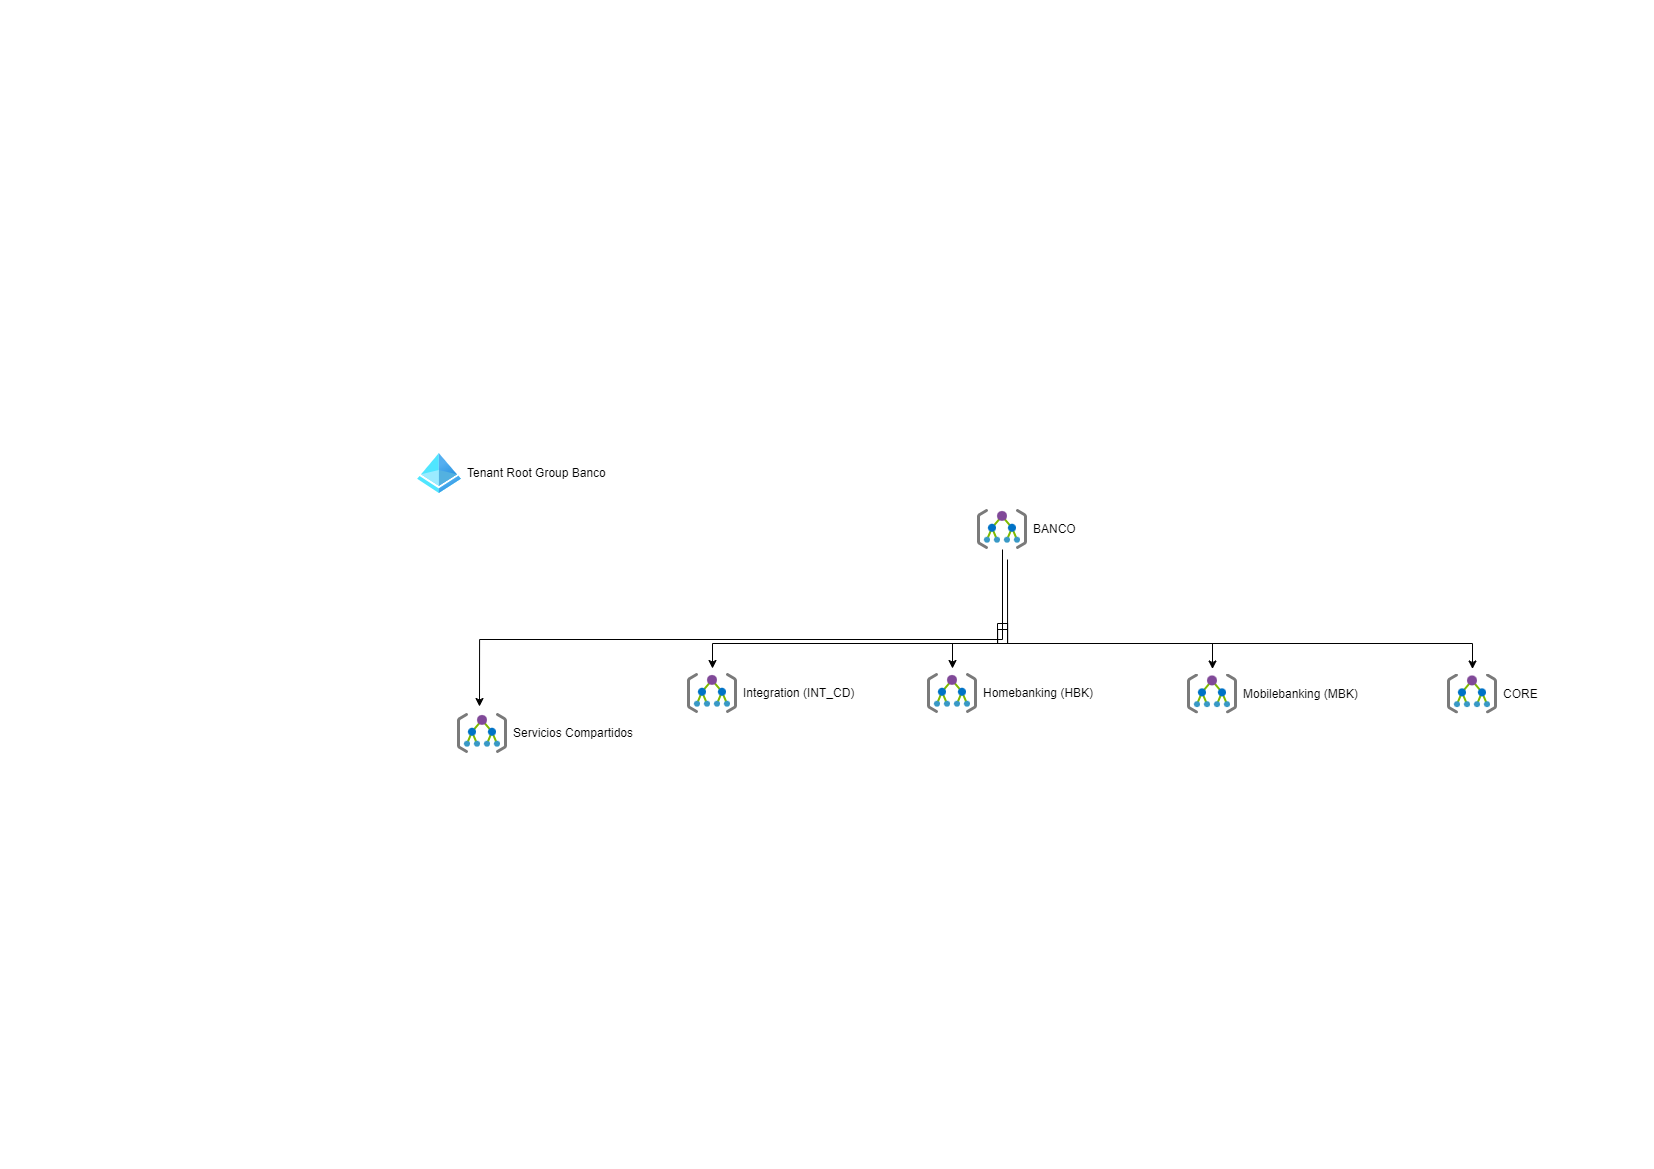

The diagram above was exported from draw.io. Its source (the exported page's mxGraphModel, read from the mxfile embedded in the PNG):
<mxGraphModel dx="2427" dy="1958" grid="1" gridSize="10" guides="1" tooltips="1" connect="1" arrows="1" fold="1" page="1" pageScale="1" pageWidth="827" pageHeight="1169" math="0" shadow="0">
  <root>
    <mxCell id="0" />
    <mxCell id="1" parent="0" />
    <mxCell id="1LPlHMpfgdemoTSZ3b9A-3" style="edgeStyle=orthogonalEdgeStyle;rounded=0;orthogonalLoop=1;jettySize=auto;html=1;" parent="1" source="rxTIJEMKNzwDUfzXCz0u-5" edge="1">
      <mxGeometry relative="1" as="geometry">
        <mxPoint x="-348" y="-463" as="targetPoint" />
        <Array as="points">
          <mxPoint x="175" y="-530" />
          <mxPoint x="-348" y="-530" />
        </Array>
      </mxGeometry>
    </mxCell>
    <mxCell id="rxTIJEMKNzwDUfzXCz0u-5" value="BANCO" style="sketch=0;aspect=fixed;html=1;points=[];align=left;image;fontSize=12;image=img/lib/mscae/Management_Groups.svg;verticalAlign=middle;spacingLeft=4;labelPosition=right;verticalLabelPosition=middle;fontStyle=0;" parent="1" vertex="1">
      <mxGeometry x="150" y="-660" width="50" height="40" as="geometry" />
    </mxCell>
    <mxCell id="rxTIJEMKNzwDUfzXCz0u-11" style="edgeStyle=orthogonalEdgeStyle;rounded=0;orthogonalLoop=1;jettySize=auto;html=1;fontColor=#FF0000;" parent="1" target="rxTIJEMKNzwDUfzXCz0u-24" edge="1">
      <mxGeometry relative="1" as="geometry">
        <Array as="points">
          <mxPoint x="170" y="-526" />
          <mxPoint x="-115" y="-526" />
        </Array>
        <mxPoint x="170.00000000000045" y="-546" as="sourcePoint" />
      </mxGeometry>
    </mxCell>
    <mxCell id="rxTIJEMKNzwDUfzXCz0u-12" style="edgeStyle=orthogonalEdgeStyle;rounded=0;orthogonalLoop=1;jettySize=auto;html=1;strokeWidth=1;fontSize=12;fontColor=#FF0000;startArrow=none;startFill=0;endArrow=classic;endFill=1;" parent="1" target="rxTIJEMKNzwDUfzXCz0u-46" edge="1">
      <mxGeometry relative="1" as="geometry">
        <Array as="points">
          <mxPoint x="170" y="-526" />
          <mxPoint x="385" y="-526" />
        </Array>
        <mxPoint x="180" y="-540" as="sourcePoint" />
      </mxGeometry>
    </mxCell>
    <mxCell id="rxTIJEMKNzwDUfzXCz0u-17" value="Tenant Root Group Banco" style="aspect=fixed;html=1;points=[];align=left;image;fontSize=12;image=img/lib/azure2/identity/Azure_Active_Directory.svg;labelBackgroundColor=default;sketch=0;fontFamily=Helvetica;fontColor=default;strokeColor=default;fillColor=default;verticalAlign=middle;spacingLeft=4;labelPosition=right;verticalLabelPosition=middle;" parent="1" vertex="1">
      <mxGeometry x="-409.87" y="-716" width="43.75" height="40" as="geometry" />
    </mxCell>
    <mxCell id="rxTIJEMKNzwDUfzXCz0u-24" value="Integration (INT_CD)" style="sketch=0;aspect=fixed;html=1;points=[];align=left;image;fontSize=12;image=img/lib/mscae/Management_Groups.svg;horizontal=1;verticalAlign=middle;labelPosition=right;verticalLabelPosition=middle;spacingLeft=4;perimeterSpacing=5;" parent="1" vertex="1">
      <mxGeometry x="-140" y="-496" width="50" height="40" as="geometry" />
    </mxCell>
    <mxCell id="rxTIJEMKNzwDUfzXCz0u-27" value="Homebanking (HBK)" style="sketch=0;aspect=fixed;html=1;points=[];align=left;image;fontSize=12;image=img/lib/mscae/Management_Groups.svg;horizontal=1;verticalAlign=middle;labelPosition=right;verticalLabelPosition=middle;spacingLeft=4;perimeterSpacing=5;" parent="1" vertex="1">
      <mxGeometry x="100" y="-496" width="50" height="40" as="geometry" />
    </mxCell>
    <mxCell id="rxTIJEMKNzwDUfzXCz0u-28" style="edgeStyle=orthogonalEdgeStyle;rounded=0;orthogonalLoop=1;jettySize=auto;html=1;" parent="1" target="rxTIJEMKNzwDUfzXCz0u-27" edge="1">
      <mxGeometry relative="1" as="geometry">
        <Array as="points">
          <mxPoint x="180" y="-546" />
          <mxPoint x="180" y="-526" />
          <mxPoint x="125" y="-526" />
        </Array>
        <mxPoint x="170.00000000000045" y="-546" as="sourcePoint" />
        <mxPoint x="432" y="-481" as="targetPoint" />
      </mxGeometry>
    </mxCell>
    <mxCell id="rxTIJEMKNzwDUfzXCz0u-46" value="Mobilebanking (MBK)" style="sketch=0;aspect=fixed;html=1;points=[];align=left;image;fontSize=12;image=img/lib/mscae/Management_Groups.svg;horizontal=1;verticalAlign=middle;labelPosition=right;verticalLabelPosition=middle;spacingLeft=4;perimeterSpacing=5;" parent="1" vertex="1">
      <mxGeometry x="360" y="-495.5" width="50" height="40" as="geometry" />
    </mxCell>
    <mxCell id="vXtuulOqDPT49x_Crcg7-4" value="CORE" style="sketch=0;aspect=fixed;html=1;points=[];align=left;image;fontSize=12;image=img/lib/mscae/Management_Groups.svg;horizontal=1;verticalAlign=middle;labelPosition=right;verticalLabelPosition=middle;spacingLeft=4;perimeterSpacing=5;" parent="1" vertex="1">
      <mxGeometry x="620" y="-495.5" width="50" height="40" as="geometry" />
    </mxCell>
    <mxCell id="vXtuulOqDPT49x_Crcg7-9" style="edgeStyle=orthogonalEdgeStyle;rounded=0;orthogonalLoop=1;jettySize=auto;html=1;strokeWidth=1;fontSize=12;fontColor=#FF0000;startArrow=none;startFill=0;endArrow=classic;endFill=1;" parent="1" target="vXtuulOqDPT49x_Crcg7-4" edge="1">
      <mxGeometry relative="1" as="geometry">
        <Array as="points">
          <mxPoint x="180" y="-526" />
          <mxPoint x="645" y="-526" />
        </Array>
        <mxPoint x="180" y="-610" as="sourcePoint" />
        <mxPoint x="508.5" y="-501" as="targetPoint" />
      </mxGeometry>
    </mxCell>
    <mxCell id="2t0nwSxHbL4kPWGyoN9L-1" value="Servicios Compartidos" style="sketch=0;aspect=fixed;html=1;points=[];align=left;image;fontSize=12;image=img/lib/mscae/Management_Groups.svg;horizontal=1;verticalAlign=middle;labelPosition=right;verticalLabelPosition=middle;spacingLeft=4;perimeterSpacing=5;" parent="1" vertex="1">
      <mxGeometry x="-370" y="-456" width="50" height="40" as="geometry" />
    </mxCell>
  </root>
</mxGraphModel>